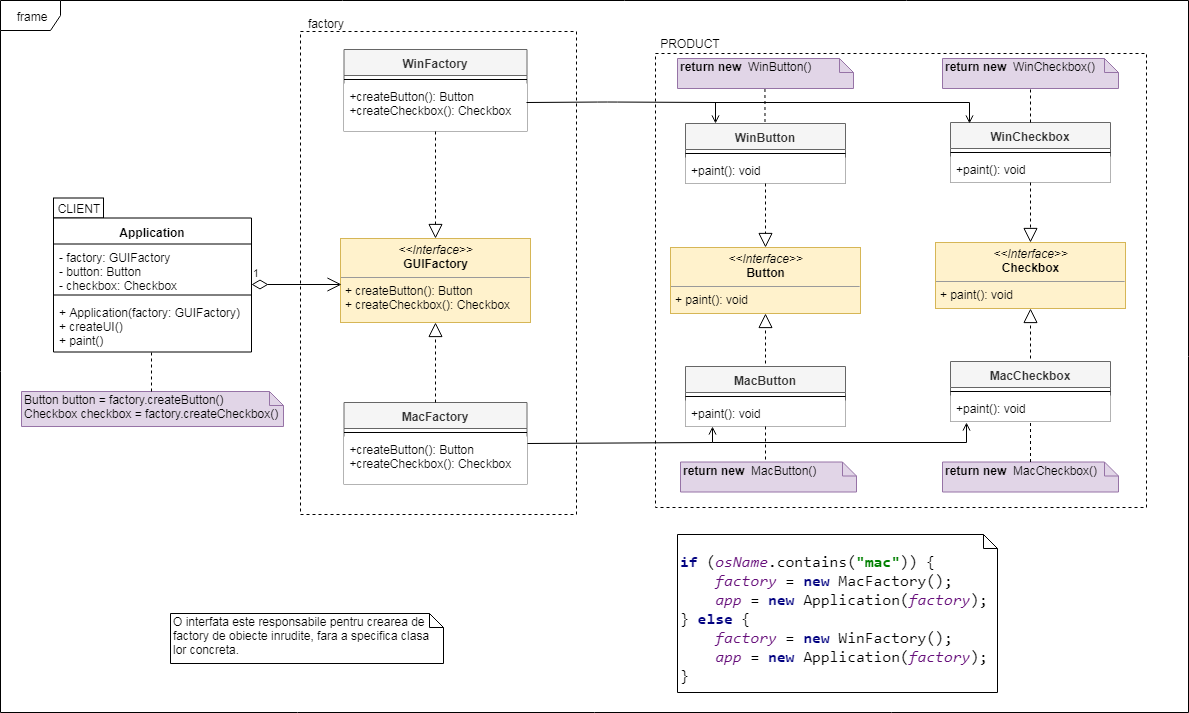

The diagram above was exported from draw.io. Its source (the exported page's mxGraphModel, read from the mxfile embedded in the PNG):
<mxGraphModel dx="1702" dy="497" grid="0" gridSize="10" guides="1" tooltips="1" connect="1" arrows="1" fold="1" page="1" pageScale="1" pageWidth="850" pageHeight="1100" math="0" shadow="0">
  <root>
    <mxCell id="0" />
    <mxCell id="1" parent="0" />
    <mxCell id="3vKSlqFdRkigWl60w8Ka-63" value="frame" style="shape=umlFrame;whiteSpace=wrap;html=1;fillColor=#ffffff;gradientColor=none;" parent="1" vertex="1">
      <mxGeometry x="-510" y="17" width="1188" height="712" as="geometry" />
    </mxCell>
    <mxCell id="3vKSlqFdRkigWl60w8Ka-39" value="" style="rounded=0;whiteSpace=wrap;html=1;fillColor=none;dashed=1;" parent="1" vertex="1">
      <mxGeometry x="145" y="70" width="491" height="454" as="geometry" />
    </mxCell>
    <mxCell id="3vKSlqFdRkigWl60w8Ka-3" value="&lt;p style=&quot;margin: 0px ; margin-top: 4px ; text-align: center&quot;&gt;&lt;i&gt;&amp;lt;&amp;lt;Interface&amp;gt;&amp;gt;&lt;/i&gt;&lt;br&gt;&lt;b&gt;Button&lt;/b&gt;&lt;/p&gt;&lt;hr size=&quot;1&quot;&gt;&lt;p style=&quot;margin: 0px ; margin-left: 4px&quot;&gt;&lt;/p&gt;&lt;p style=&quot;margin: 0px ; margin-left: 4px&quot;&gt;+ paint(): void&lt;/p&gt;" style="verticalAlign=top;align=left;overflow=fill;fontSize=12;fontFamily=Helvetica;html=1;fillColor=#fff2cc;strokeColor=#d6b656;" parent="1" vertex="1">
      <mxGeometry x="160" y="264" width="190" height="66" as="geometry" />
    </mxCell>
    <mxCell id="3vKSlqFdRkigWl60w8Ka-21" value="MacButton" style="swimlane;fontStyle=1;align=center;verticalAlign=top;childLayout=stackLayout;horizontal=1;startSize=26;horizontalStack=0;resizeParent=1;resizeParentMax=0;resizeLast=0;collapsible=1;marginBottom=0;fillColor=#f5f5f5;strokeColor=#666666;fontColor=#333333;" parent="1" vertex="1">
      <mxGeometry x="175" y="383" width="160" height="60" as="geometry" />
    </mxCell>
    <mxCell id="3vKSlqFdRkigWl60w8Ka-23" value="" style="line;strokeWidth=1;fillColor=#ffffff;align=left;verticalAlign=middle;spacingTop=-1;spacingLeft=3;spacingRight=3;rotatable=0;labelPosition=right;points=[];portConstraint=eastwest;gradientColor=none;" parent="3vKSlqFdRkigWl60w8Ka-21" vertex="1">
      <mxGeometry y="26" width="160" height="8" as="geometry" />
    </mxCell>
    <mxCell id="3vKSlqFdRkigWl60w8Ka-24" value="+paint(): void" style="text;strokeColor=none;fillColor=#ffffff;align=left;verticalAlign=top;spacingLeft=4;spacingRight=4;overflow=hidden;rotatable=0;points=[[0,0.5],[1,0.5]];portConstraint=eastwest;" parent="3vKSlqFdRkigWl60w8Ka-21" vertex="1">
      <mxGeometry y="34" width="160" height="26" as="geometry" />
    </mxCell>
    <mxCell id="3vKSlqFdRkigWl60w8Ka-26" value="WinButton" style="swimlane;fontStyle=1;align=center;verticalAlign=top;childLayout=stackLayout;horizontal=1;startSize=26;horizontalStack=0;resizeParent=1;resizeParentMax=0;resizeLast=0;collapsible=1;marginBottom=0;fillColor=#f5f5f5;strokeColor=#666666;fontColor=#333333;" parent="1" vertex="1">
      <mxGeometry x="175" y="140" width="160" height="60" as="geometry">
        <mxRectangle x="175" y="140" width="82" height="26" as="alternateBounds" />
      </mxGeometry>
    </mxCell>
    <mxCell id="3vKSlqFdRkigWl60w8Ka-27" value="" style="line;strokeWidth=1;fillColor=#ffffff;align=left;verticalAlign=middle;spacingTop=-1;spacingLeft=3;spacingRight=3;rotatable=0;labelPosition=right;points=[];portConstraint=eastwest;" parent="3vKSlqFdRkigWl60w8Ka-26" vertex="1">
      <mxGeometry y="26" width="160" height="8" as="geometry" />
    </mxCell>
    <mxCell id="3vKSlqFdRkigWl60w8Ka-28" value="+paint(): void" style="text;strokeColor=none;fillColor=#ffffff;align=left;verticalAlign=top;spacingLeft=4;spacingRight=4;overflow=hidden;rotatable=0;points=[[0,0.5],[1,0.5]];portConstraint=eastwest;" parent="3vKSlqFdRkigWl60w8Ka-26" vertex="1">
      <mxGeometry y="34" width="160" height="26" as="geometry" />
    </mxCell>
    <mxCell id="3vKSlqFdRkigWl60w8Ka-29" value="" style="endArrow=block;dashed=1;endFill=0;endSize=12;html=1;entryX=0.5;entryY=1;entryDx=0;entryDy=0;" parent="1" target="3vKSlqFdRkigWl60w8Ka-3" edge="1">
      <mxGeometry width="160" relative="1" as="geometry">
        <mxPoint x="255" y="380" as="sourcePoint" />
        <mxPoint x="340" y="380" as="targetPoint" />
      </mxGeometry>
    </mxCell>
    <mxCell id="3vKSlqFdRkigWl60w8Ka-40" value="WinFactory" style="swimlane;fontStyle=1;align=center;verticalAlign=top;childLayout=stackLayout;horizontal=1;startSize=26;horizontalStack=0;resizeParent=1;resizeParentMax=0;resizeLast=0;collapsible=1;marginBottom=0;fillColor=#f5f5f5;strokeColor=#666666;fontColor=#333333;" parent="1" vertex="1">
      <mxGeometry x="-166.5" y="66" width="183" height="82" as="geometry" />
    </mxCell>
    <mxCell id="3vKSlqFdRkigWl60w8Ka-41" value="" style="line;strokeWidth=1;fillColor=#ffffff;align=left;verticalAlign=middle;spacingTop=-1;spacingLeft=3;spacingRight=3;rotatable=0;labelPosition=right;points=[];portConstraint=eastwest;gradientColor=none;" parent="3vKSlqFdRkigWl60w8Ka-40" vertex="1">
      <mxGeometry y="26" width="183" height="8" as="geometry" />
    </mxCell>
    <mxCell id="3vKSlqFdRkigWl60w8Ka-42" value="+createButton(): Button&#10;+createCheckbox(): Checkbox" style="text;strokeColor=none;fillColor=#ffffff;align=left;verticalAlign=top;spacingLeft=4;spacingRight=4;overflow=hidden;rotatable=0;points=[[0,0.5],[1,0.5]];portConstraint=eastwest;" parent="3vKSlqFdRkigWl60w8Ka-40" vertex="1">
      <mxGeometry y="34" width="183" height="48" as="geometry" />
    </mxCell>
    <mxCell id="3vKSlqFdRkigWl60w8Ka-51" value="" style="rounded=0;whiteSpace=wrap;html=1;fillColor=none;dashed=1;" parent="1" vertex="1">
      <mxGeometry x="-210" y="48" width="276" height="483" as="geometry" />
    </mxCell>
    <mxCell id="3vKSlqFdRkigWl60w8Ka-53" value="factory" style="text;html=1;strokeColor=none;fillColor=none;align=center;verticalAlign=middle;whiteSpace=wrap;rounded=0;dashed=1;" parent="1" vertex="1">
      <mxGeometry x="-210" y="30" width="50" height="20" as="geometry" />
    </mxCell>
    <mxCell id="3vKSlqFdRkigWl60w8Ka-60" value="Button button = factory.createButton()&lt;br&gt;Checkbox checkbox = factory.createCheckbox()" style="shape=note;whiteSpace=wrap;html=1;size=14;verticalAlign=top;align=left;spacingTop=-6;fillColor=#e1d5e7;strokeColor=#9673a6;" parent="1" vertex="1">
      <mxGeometry x="-489" y="408" width="262" height="35" as="geometry" />
    </mxCell>
    <mxCell id="3vKSlqFdRkigWl60w8Ka-61" value="&lt;pre style=&quot;background-color: rgb(255 , 255 , 255) ; font-family: &amp;#34;consolas&amp;#34; ; font-size: 15px&quot;&gt;&lt;pre style=&quot;font-family: &amp;#34;consolas&amp;#34; ; font-size: 12pt&quot;&gt;&lt;span style=&quot;color: #000080 ; font-weight: bold&quot;&gt;if &lt;/span&gt;(&lt;span style=&quot;color: #660e7a ; font-style: italic&quot;&gt;osName&lt;/span&gt;.contains(&lt;span style=&quot;color: #008000 ; font-weight: bold&quot;&gt;&quot;mac&quot;&lt;/span&gt;)) {&lt;br&gt;    &lt;span style=&quot;color: #660e7a ; font-style: italic&quot;&gt;factory &lt;/span&gt;= &lt;span style=&quot;color: #000080 ; font-weight: bold&quot;&gt;new &lt;/span&gt;MacFactory();&lt;br&gt;    &lt;span style=&quot;color: #660e7a ; font-style: italic&quot;&gt;app &lt;/span&gt;= &lt;span style=&quot;color: #000080 ; font-weight: bold&quot;&gt;new &lt;/span&gt;Application(&lt;span style=&quot;color: #660e7a ; font-style: italic&quot;&gt;factory&lt;/span&gt;);&lt;br&gt;} &lt;span style=&quot;color: #000080 ; font-weight: bold&quot;&gt;else &lt;/span&gt;{&lt;br&gt;    &lt;span style=&quot;color: #660e7a ; font-style: italic&quot;&gt;factory &lt;/span&gt;= &lt;span style=&quot;color: #000080 ; font-weight: bold&quot;&gt;new &lt;/span&gt;WinFactory();&lt;br&gt;    &lt;span style=&quot;color: #660e7a ; font-style: italic&quot;&gt;app &lt;/span&gt;= &lt;span style=&quot;color: #000080 ; font-weight: bold&quot;&gt;new &lt;/span&gt;Application(&lt;span style=&quot;color: #660e7a ; font-style: italic&quot;&gt;factory&lt;/span&gt;);&lt;br&gt;}&lt;/pre&gt;&lt;/pre&gt;" style="shape=note;whiteSpace=wrap;html=1;size=14;verticalAlign=top;align=left;spacingTop=-6;fillColor=none;gradientColor=none;" parent="1" vertex="1">
      <mxGeometry x="167" y="551" width="320" height="158" as="geometry" />
    </mxCell>
    <mxCell id="R6e51nJAAoKppMAlARRm-1" value="O interfata este responsabile pentru crearea de factory de obiecte inrudite, fara a specifica clasa lor concreta." style="shape=note;whiteSpace=wrap;html=1;size=14;verticalAlign=top;align=left;spacingTop=-6;" parent="1" vertex="1">
      <mxGeometry x="-340" y="630" width="273" height="50" as="geometry" />
    </mxCell>
    <mxCell id="R6e51nJAAoKppMAlARRm-2" value="CLIENT" style="text;html=1;strokeColor=#000000;fillColor=none;align=center;verticalAlign=middle;whiteSpace=wrap;rounded=0;" parent="1" vertex="1">
      <mxGeometry x="-457" y="214.5" width="50" height="20" as="geometry" />
    </mxCell>
    <mxCell id="R6e51nJAAoKppMAlARRm-7" value="PRODUCT" style="text;html=1;strokeColor=none;fillColor=none;align=center;verticalAlign=middle;whiteSpace=wrap;rounded=0;" parent="1" vertex="1">
      <mxGeometry x="145" y="50" width="70" height="20" as="geometry" />
    </mxCell>
    <mxCell id="ZiQupwSYqp6Xs_7iwSqz-1" value="&lt;p style=&quot;margin: 0px ; margin-top: 4px ; text-align: center&quot;&gt;&lt;i&gt;&amp;lt;&amp;lt;Interface&amp;gt;&amp;gt;&lt;/i&gt;&lt;br&gt;&lt;b&gt;Checkbox&lt;/b&gt;&lt;/p&gt;&lt;hr size=&quot;1&quot;&gt;&lt;p style=&quot;margin: 0px ; margin-left: 4px&quot;&gt;&lt;/p&gt;&lt;p style=&quot;margin: 0px ; margin-left: 4px&quot;&gt;+ paint(): void&lt;/p&gt;" style="verticalAlign=top;align=left;overflow=fill;fontSize=12;fontFamily=Helvetica;html=1;fillColor=#fff2cc;strokeColor=#d6b656;" parent="1" vertex="1">
      <mxGeometry x="425" y="259" width="190" height="66" as="geometry" />
    </mxCell>
    <mxCell id="ZiQupwSYqp6Xs_7iwSqz-2" value="MacCheckbox" style="swimlane;fontStyle=1;align=center;verticalAlign=top;childLayout=stackLayout;horizontal=1;startSize=26;horizontalStack=0;resizeParent=1;resizeParentMax=0;resizeLast=0;collapsible=1;marginBottom=0;fillColor=#f5f5f5;strokeColor=#666666;fontColor=#333333;" parent="1" vertex="1">
      <mxGeometry x="440" y="378" width="160" height="60" as="geometry" />
    </mxCell>
    <mxCell id="ZiQupwSYqp6Xs_7iwSqz-3" value="" style="line;strokeWidth=1;fillColor=#ffffff;align=left;verticalAlign=middle;spacingTop=-1;spacingLeft=3;spacingRight=3;rotatable=0;labelPosition=right;points=[];portConstraint=eastwest;gradientColor=none;" parent="ZiQupwSYqp6Xs_7iwSqz-2" vertex="1">
      <mxGeometry y="26" width="160" height="8" as="geometry" />
    </mxCell>
    <mxCell id="ZiQupwSYqp6Xs_7iwSqz-4" value="+paint(): void" style="text;strokeColor=none;fillColor=#ffffff;align=left;verticalAlign=top;spacingLeft=4;spacingRight=4;overflow=hidden;rotatable=0;points=[[0,0.5],[1,0.5]];portConstraint=eastwest;" parent="ZiQupwSYqp6Xs_7iwSqz-2" vertex="1">
      <mxGeometry y="34" width="160" height="26" as="geometry" />
    </mxCell>
    <mxCell id="ZiQupwSYqp6Xs_7iwSqz-5" value="WinCheckbox" style="swimlane;fontStyle=1;align=center;verticalAlign=top;childLayout=stackLayout;horizontal=1;startSize=26;horizontalStack=0;resizeParent=1;resizeParentMax=0;resizeLast=0;collapsible=1;marginBottom=0;fillColor=#f5f5f5;strokeColor=#666666;fontColor=#333333;" parent="1" vertex="1">
      <mxGeometry x="440" y="139" width="160" height="60" as="geometry" />
    </mxCell>
    <mxCell id="ZiQupwSYqp6Xs_7iwSqz-6" value="" style="line;strokeWidth=1;fillColor=#ffffff;align=left;verticalAlign=middle;spacingTop=-1;spacingLeft=3;spacingRight=3;rotatable=0;labelPosition=right;points=[];portConstraint=eastwest;" parent="ZiQupwSYqp6Xs_7iwSqz-5" vertex="1">
      <mxGeometry y="26" width="160" height="8" as="geometry" />
    </mxCell>
    <mxCell id="ZiQupwSYqp6Xs_7iwSqz-7" value="+paint(): void" style="text;strokeColor=none;fillColor=#ffffff;align=left;verticalAlign=top;spacingLeft=4;spacingRight=4;overflow=hidden;rotatable=0;points=[[0,0.5],[1,0.5]];portConstraint=eastwest;" parent="ZiQupwSYqp6Xs_7iwSqz-5" vertex="1">
      <mxGeometry y="34" width="160" height="26" as="geometry" />
    </mxCell>
    <mxCell id="ZiQupwSYqp6Xs_7iwSqz-8" value="" style="endArrow=block;dashed=1;endFill=0;endSize=12;html=1;entryX=0.5;entryY=1;entryDx=0;entryDy=0;" parent="1" target="ZiQupwSYqp6Xs_7iwSqz-1" edge="1">
      <mxGeometry width="160" relative="1" as="geometry">
        <mxPoint x="520" y="375" as="sourcePoint" />
        <mxPoint x="605" y="375" as="targetPoint" />
      </mxGeometry>
    </mxCell>
    <mxCell id="ZiQupwSYqp6Xs_7iwSqz-13" value="" style="endArrow=block;dashed=1;endFill=0;endSize=12;html=1;entryX=0.5;entryY=0;entryDx=0;entryDy=0;exitX=0.5;exitY=1;exitDx=0;exitDy=0;exitPerimeter=0;" parent="1" source="3vKSlqFdRkigWl60w8Ka-28" target="3vKSlqFdRkigWl60w8Ka-3" edge="1">
      <mxGeometry width="160" relative="1" as="geometry">
        <mxPoint x="266" y="208" as="sourcePoint" />
        <mxPoint x="608" y="567.5" as="targetPoint" />
        <Array as="points" />
      </mxGeometry>
    </mxCell>
    <mxCell id="ZiQupwSYqp6Xs_7iwSqz-15" value="" style="endArrow=block;dashed=1;endFill=0;endSize=12;html=1;exitX=0.5;exitY=1;exitDx=0;exitDy=0;entryX=0.5;entryY=0;entryDx=0;entryDy=0;" parent="1" source="ZiQupwSYqp6Xs_7iwSqz-5" target="ZiQupwSYqp6Xs_7iwSqz-1" edge="1">
      <mxGeometry width="160" relative="1" as="geometry">
        <mxPoint x="440" y="504" as="sourcePoint" />
        <mxPoint x="600" y="504" as="targetPoint" />
      </mxGeometry>
    </mxCell>
    <mxCell id="ZiQupwSYqp6Xs_7iwSqz-16" value="&lt;p style=&quot;margin: 0px ; margin-top: 4px ; text-align: center&quot;&gt;&lt;i&gt;&amp;lt;&amp;lt;Interface&amp;gt;&amp;gt;&lt;/i&gt;&lt;br&gt;&lt;b&gt;GUIFactory&lt;/b&gt;&lt;/p&gt;&lt;hr size=&quot;1&quot;&gt;&lt;p style=&quot;margin: 0px ; margin-left: 4px&quot;&gt;&lt;/p&gt;&lt;p style=&quot;margin: 0px ; margin-left: 4px&quot;&gt;+ createButton(): Button&lt;br&gt;+ createCheckbox(): Checkbox&lt;/p&gt;" style="verticalAlign=top;align=left;overflow=fill;fontSize=12;fontFamily=Helvetica;html=1;fillColor=#fff2cc;strokeColor=#d6b656;" parent="1" vertex="1">
      <mxGeometry x="-170" y="255" width="190" height="84" as="geometry" />
    </mxCell>
    <mxCell id="ZiQupwSYqp6Xs_7iwSqz-17" value="" style="endArrow=block;dashed=1;endFill=0;endSize=12;html=1;entryX=0.5;entryY=0;entryDx=0;entryDy=0;exitX=0.5;exitY=1;exitDx=0;exitDy=0;" parent="1" source="3vKSlqFdRkigWl60w8Ka-40" target="ZiQupwSYqp6Xs_7iwSqz-16" edge="1">
      <mxGeometry width="160" relative="1" as="geometry">
        <mxPoint x="-85.5" y="145.5" as="sourcePoint" />
        <mxPoint x="-85.5" y="209.5" as="targetPoint" />
        <Array as="points" />
      </mxGeometry>
    </mxCell>
    <mxCell id="3vKSlqFdRkigWl60w8Ka-57" value="&lt;b&gt;return new&amp;nbsp;&lt;/b&gt;&amp;nbsp;MacCheckbox()" style="shape=note;whiteSpace=wrap;html=1;size=14;verticalAlign=top;align=left;spacingTop=-6;fillColor=#e1d5e7;strokeColor=#9673a6;" parent="1" vertex="1">
      <mxGeometry x="432" y="478.5" width="176" height="30" as="geometry" />
    </mxCell>
    <mxCell id="3vKSlqFdRkigWl60w8Ka-56" value="" style="endArrow=none;dashed=1;html=1;" parent="1" source="3vKSlqFdRkigWl60w8Ka-57" target="ZiQupwSYqp6Xs_7iwSqz-4" edge="1">
      <mxGeometry width="50" height="50" relative="1" as="geometry">
        <mxPoint x="-205" y="645.5" as="sourcePoint" />
        <mxPoint x="-27" y="500" as="targetPoint" />
      </mxGeometry>
    </mxCell>
    <mxCell id="ZiQupwSYqp6Xs_7iwSqz-18" value="&lt;b&gt;return new&amp;nbsp;&lt;/b&gt;&amp;nbsp;WinCheckbox()" style="shape=note;whiteSpace=wrap;html=1;size=14;verticalAlign=top;align=left;spacingTop=-6;fillColor=#e1d5e7;strokeColor=#9673a6;" parent="1" vertex="1">
      <mxGeometry x="432" y="75" width="176" height="30" as="geometry" />
    </mxCell>
    <mxCell id="ZiQupwSYqp6Xs_7iwSqz-19" value="" style="endArrow=none;dashed=1;html=1;entryX=0.5;entryY=1;entryDx=0;entryDy=0;entryPerimeter=0;" parent="1" source="ZiQupwSYqp6Xs_7iwSqz-5" target="ZiQupwSYqp6Xs_7iwSqz-18" edge="1">
      <mxGeometry width="50" height="50" relative="1" as="geometry">
        <mxPoint x="688" y="118" as="sourcePoint" />
        <mxPoint x="688" y="88" as="targetPoint" />
      </mxGeometry>
    </mxCell>
    <mxCell id="ZiQupwSYqp6Xs_7iwSqz-25" value="" style="endArrow=open;html=1;entryX=0.119;entryY=0.017;entryDx=0;entryDy=0;entryPerimeter=0;exitX=0.188;exitY=0;exitDx=0;exitDy=0;exitPerimeter=0;rounded=0;startArrow=open;startFill=0;endFill=0;" parent="1" source="3vKSlqFdRkigWl60w8Ka-26" target="ZiQupwSYqp6Xs_7iwSqz-5" edge="1">
      <mxGeometry width="50" height="50" relative="1" as="geometry">
        <mxPoint x="97" y="265.5" as="sourcePoint" />
        <mxPoint x="261" y="89" as="targetPoint" />
        <Array as="points">
          <mxPoint x="205" y="119" />
          <mxPoint x="459" y="119" />
        </Array>
      </mxGeometry>
    </mxCell>
    <mxCell id="ZiQupwSYqp6Xs_7iwSqz-26" value="" style="endArrow=none;endFill=0;endSize=12;html=1;exitX=0.997;exitY=0.396;exitDx=0;exitDy=0;exitPerimeter=0;" parent="1" source="3vKSlqFdRkigWl60w8Ka-42" edge="1">
      <mxGeometry width="160" relative="1" as="geometry">
        <mxPoint x="24" y="118.5" as="sourcePoint" />
        <mxPoint x="207" y="119" as="targetPoint" />
        <Array as="points">
          <mxPoint x="97" y="118.5" />
        </Array>
      </mxGeometry>
    </mxCell>
    <mxCell id="ZiQupwSYqp6Xs_7iwSqz-27" value="&lt;b&gt;return new&amp;nbsp;&lt;/b&gt;&amp;nbsp;WinButton()" style="shape=note;whiteSpace=wrap;html=1;size=14;verticalAlign=top;align=left;spacingTop=-6;fillColor=#e1d5e7;strokeColor=#9673a6;" parent="1" vertex="1">
      <mxGeometry x="167" y="75" width="176" height="30" as="geometry" />
    </mxCell>
    <mxCell id="ZiQupwSYqp6Xs_7iwSqz-28" value="" style="endArrow=none;dashed=1;html=1;entryX=0.5;entryY=1;entryDx=0;entryDy=0;entryPerimeter=0;" parent="1" edge="1">
      <mxGeometry width="50" height="50" relative="1" as="geometry">
        <mxPoint x="254.5" y="138.5" as="sourcePoint" />
        <mxPoint x="254.4635020152259" y="104.77586206896558" as="targetPoint" />
        <Array as="points" />
      </mxGeometry>
    </mxCell>
    <mxCell id="ZiQupwSYqp6Xs_7iwSqz-29" value="&lt;b&gt;return new&amp;nbsp;&lt;/b&gt;&amp;nbsp;MacButton()" style="shape=note;whiteSpace=wrap;html=1;size=14;verticalAlign=top;align=left;spacingTop=-6;fillColor=#e1d5e7;strokeColor=#9673a6;" parent="1" vertex="1">
      <mxGeometry x="170" y="478.5" width="176" height="30" as="geometry" />
    </mxCell>
    <mxCell id="ZiQupwSYqp6Xs_7iwSqz-30" value="" style="endArrow=none;dashed=1;html=1;" parent="1" edge="1">
      <mxGeometry width="50" height="50" relative="1" as="geometry">
        <mxPoint x="255" y="476" as="sourcePoint" />
        <mxPoint x="255" y="443.0000000000002" as="targetPoint" />
      </mxGeometry>
    </mxCell>
    <mxCell id="ZiQupwSYqp6Xs_7iwSqz-32" value="MacFactory" style="swimlane;fontStyle=1;align=center;verticalAlign=top;childLayout=stackLayout;horizontal=1;startSize=26;horizontalStack=0;resizeParent=1;resizeParentMax=0;resizeLast=0;collapsible=1;marginBottom=0;fillColor=#f5f5f5;strokeColor=#666666;fontColor=#333333;" parent="1" vertex="1">
      <mxGeometry x="-166.5" y="419" width="183" height="82" as="geometry" />
    </mxCell>
    <mxCell id="ZiQupwSYqp6Xs_7iwSqz-33" value="" style="line;strokeWidth=1;fillColor=#ffffff;align=left;verticalAlign=middle;spacingTop=-1;spacingLeft=3;spacingRight=3;rotatable=0;labelPosition=right;points=[];portConstraint=eastwest;gradientColor=none;" parent="ZiQupwSYqp6Xs_7iwSqz-32" vertex="1">
      <mxGeometry y="26" width="183" height="8" as="geometry" />
    </mxCell>
    <mxCell id="ZiQupwSYqp6Xs_7iwSqz-34" value="+createButton(): Button&#10;+createCheckbox(): Checkbox" style="text;strokeColor=none;fillColor=#ffffff;align=left;verticalAlign=top;spacingLeft=4;spacingRight=4;overflow=hidden;rotatable=0;points=[[0,0.5],[1,0.5]];portConstraint=eastwest;" parent="ZiQupwSYqp6Xs_7iwSqz-32" vertex="1">
      <mxGeometry y="34" width="183" height="48" as="geometry" />
    </mxCell>
    <mxCell id="ZiQupwSYqp6Xs_7iwSqz-35" value="" style="endArrow=block;dashed=1;endFill=0;endSize=12;html=1;entryX=0.5;entryY=1;entryDx=0;entryDy=0;exitX=0.5;exitY=0;exitDx=0;exitDy=0;" parent="1" source="ZiQupwSYqp6Xs_7iwSqz-32" target="ZiQupwSYqp6Xs_7iwSqz-16" edge="1">
      <mxGeometry width="160" relative="1" as="geometry">
        <mxPoint x="-65" y="407" as="sourcePoint" />
        <mxPoint x="-65" y="344.16666666666697" as="targetPoint" />
        <Array as="points" />
      </mxGeometry>
    </mxCell>
    <mxCell id="ZiQupwSYqp6Xs_7iwSqz-36" value="" style="endArrow=open;html=1;rounded=0;startArrow=open;startFill=0;endFill=0;exitX=0.17;exitY=0.985;exitDx=0;exitDy=0;exitPerimeter=0;" parent="1" source="3vKSlqFdRkigWl60w8Ka-24" edge="1">
      <mxGeometry width="50" height="50" relative="1" as="geometry">
        <mxPoint x="202" y="445" as="sourcePoint" />
        <mxPoint x="456" y="439" as="targetPoint" />
        <Array as="points">
          <mxPoint x="202" y="459" />
          <mxPoint x="456" y="459" />
        </Array>
      </mxGeometry>
    </mxCell>
    <mxCell id="ZiQupwSYqp6Xs_7iwSqz-37" value="" style="endArrow=none;endFill=0;html=1;exitX=1;exitY=0.5;exitDx=0;exitDy=0;" parent="1" source="ZiQupwSYqp6Xs_7iwSqz-32" edge="1">
      <mxGeometry width="160" relative="1" as="geometry">
        <mxPoint x="23" y="465" as="sourcePoint" />
        <mxPoint x="202" y="459" as="targetPoint" />
      </mxGeometry>
    </mxCell>
    <mxCell id="ZiQupwSYqp6Xs_7iwSqz-48" style="edgeStyle=none;rounded=0;orthogonalLoop=1;jettySize=auto;html=1;exitX=1;exitY=0.75;exitDx=0;exitDy=0;startArrow=open;startFill=0;endArrow=none;endFill=0;" parent="1" edge="1">
      <mxGeometry relative="1" as="geometry">
        <mxPoint x="-257.42857142857144" y="333.95238095238096" as="targetPoint" />
        <mxPoint x="-257.42857142857144" y="333.95238095238096" as="sourcePoint" />
      </mxGeometry>
    </mxCell>
    <mxCell id="ZiQupwSYqp6Xs_7iwSqz-49" value="Application" style="swimlane;fontStyle=1;align=center;verticalAlign=top;childLayout=stackLayout;horizontal=1;startSize=26;horizontalStack=0;resizeParent=1;resizeParentMax=0;resizeLast=0;collapsible=1;marginBottom=0;strokeColor=#000000;fillColor=#ffffff;" parent="1" vertex="1">
      <mxGeometry x="-457" y="234.5" width="198" height="134" as="geometry" />
    </mxCell>
    <mxCell id="ZiQupwSYqp6Xs_7iwSqz-50" value="- factory: GUIFactory&#10;- button: Button&#10;- checkbox: Checkbox" style="text;strokeColor=none;fillColor=none;align=left;verticalAlign=top;spacingLeft=4;spacingRight=4;overflow=hidden;rotatable=0;points=[[0,0.5],[1,0.5]];portConstraint=eastwest;" parent="ZiQupwSYqp6Xs_7iwSqz-49" vertex="1">
      <mxGeometry y="26" width="198" height="47" as="geometry" />
    </mxCell>
    <mxCell id="ZiQupwSYqp6Xs_7iwSqz-51" value="" style="line;strokeWidth=1;fillColor=none;align=left;verticalAlign=middle;spacingTop=-1;spacingLeft=3;spacingRight=3;rotatable=0;labelPosition=right;points=[];portConstraint=eastwest;" parent="ZiQupwSYqp6Xs_7iwSqz-49" vertex="1">
      <mxGeometry y="73" width="198" height="8" as="geometry" />
    </mxCell>
    <mxCell id="ZiQupwSYqp6Xs_7iwSqz-52" value="+ Application(factory: GUIFactory)&#10;+ createUI()&#10;+ paint()" style="text;strokeColor=none;fillColor=none;align=left;verticalAlign=top;spacingLeft=4;spacingRight=4;overflow=hidden;rotatable=0;points=[[0,0.5],[1,0.5]];portConstraint=eastwest;" parent="ZiQupwSYqp6Xs_7iwSqz-49" vertex="1">
      <mxGeometry y="81" width="198" height="53" as="geometry" />
    </mxCell>
    <mxCell id="ZiQupwSYqp6Xs_7iwSqz-53" value="1" style="endArrow=open;html=1;endSize=12;startArrow=diamondThin;startSize=14;startFill=0;edgeStyle=orthogonalEdgeStyle;align=left;verticalAlign=bottom;" parent="1" edge="1">
      <mxGeometry x="-1" y="3" relative="1" as="geometry">
        <mxPoint x="-259" y="301" as="sourcePoint" />
        <mxPoint x="-169" y="301" as="targetPoint" />
      </mxGeometry>
    </mxCell>
    <mxCell id="ZiQupwSYqp6Xs_7iwSqz-55" value="" style="endArrow=none;dashed=1;html=1;" parent="1" edge="1">
      <mxGeometry width="50" height="50" relative="1" as="geometry">
        <mxPoint x="-359" y="408" as="sourcePoint" />
        <mxPoint x="-359" y="367.5" as="targetPoint" />
      </mxGeometry>
    </mxCell>
  </root>
</mxGraphModel>